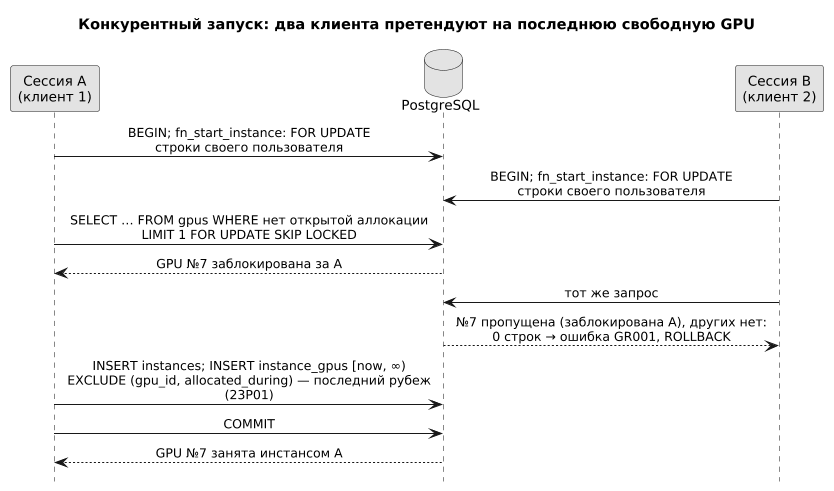

The diagram above was rendered by PlantUML. Its source (embedded in the PNG):
@startuml
skinparam monochrome true
skinparam shadowing false
skinparam defaultFontSize 13
skinparam ArrowFontSize 12
skinparam sequenceMessageAlign center
skinparam maxMessageSize 400
skinparam dpi 100
hide footbox

title Конкурентный запуск: два клиента претендуют на последнюю свободную GPU

participant "Сессия A\n(клиент 1)" as A
database "PostgreSQL" as DB
participant "Сессия B\n(клиент 2)" as B

A -> DB : BEGIN; fn_start_instance: FOR UPDATE\nстроки своего пользователя
B -> DB : BEGIN; fn_start_instance: FOR UPDATE\nстроки своего пользователя
A -> DB : SELECT … FROM gpus WHERE нет открытой аллокации\nLIMIT 1 FOR UPDATE SKIP LOCKED
DB --> A : GPU №7 заблокирована за A
B -> DB : тот же запрос
DB --> B : №7 пропущена (заблокирована A), других нет:\n0 строк → ошибка GR001, ROLLBACK
A -> DB : INSERT instances; INSERT instance_gpus [now, ∞)\nEXCLUDE (gpu_id, allocated_during) — последний рубеж (23P01)
A -> DB : COMMIT
DB --> A : GPU №7 занята инстансом A
@enduml